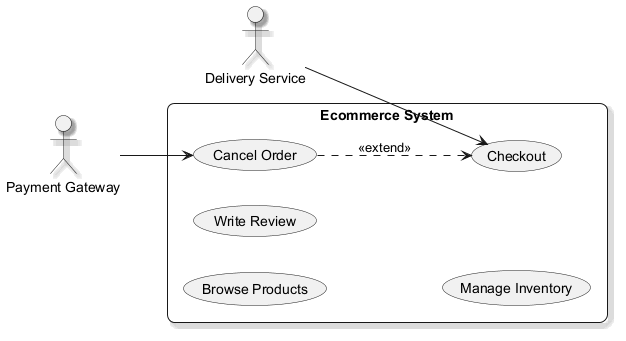

The diagram above was rendered by PlantUML. Its source (embedded in the PNG):
@startuml
skinparam backgroundColor #FFFFFF
skinparam roundCorner 15
skinparam shadowing true
left to right direction
actor "Payment Gateway" as PaymentGateway
actor "Delivery Service" as DeliveryService
rectangle "Ecommerce System" {
  usecase "Browse Products" as UC_BrowseProducts
  usecase "Write Review" as UC_WriteReview
  usecase "Cancel Order" as UC_CancelOrder
  usecase "Manage Inventory" as UC_ManageInventory
  usecase "Checkout" as UC_Checkout
}
PaymentGateway --> UC_CancelOrder
DeliveryService --> UC_Checkout
UC_CancelOrder ..> UC_Checkout : <<extend>>
@enduml